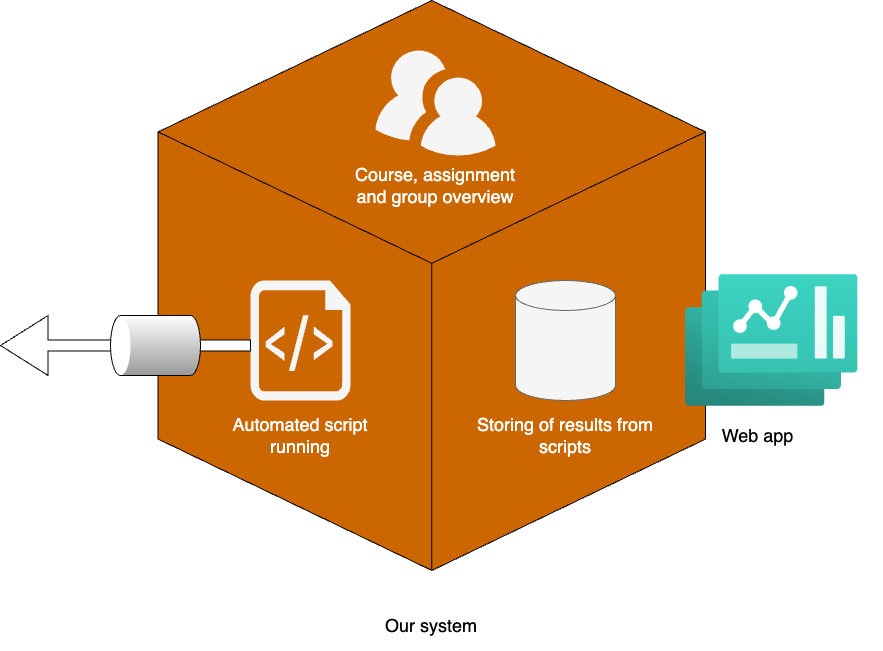

The diagram above was exported from draw.io. Its source (the exported page's mxGraphModel, read from the mxfile embedded in the PNG):
<mxGraphModel dx="2980" dy="933" grid="1" gridSize="10" guides="1" tooltips="1" connect="1" arrows="1" fold="1" page="0" pageScale="1" pageWidth="827" pageHeight="3000" math="0" shadow="0">
  <root>
    <mxCell id="0" />
    <mxCell id="1" parent="0" />
    <mxCell id="4" value="" style="html=1;whiteSpace=wrap;shape=isoCube2;backgroundOutline=1;isoAngle=15;fillColor=#CC6600;" parent="1" vertex="1">
      <mxGeometry x="-337.38" y="340" width="547.38" height="570" as="geometry" />
    </mxCell>
    <mxCell id="2" value="" style="verticalLabelPosition=bottom;html=1;verticalAlign=top;align=center;strokeColor=none;fillColor=#f5f5f5;shape=mxgraph.azure.script_file;pointerEvents=1;fontColor=#333333;" parent="1" vertex="1">
      <mxGeometry x="-245" y="620" width="100" height="120" as="geometry" />
    </mxCell>
    <mxCell id="3" value="" style="shape=singleArrow;whiteSpace=wrap;html=1;arrowWidth=0.18000081380208333;arrowSize=0.19045037841796875;rotation=-180;" parent="1" vertex="1">
      <mxGeometry x="-495" y="655" width="250" height="60" as="geometry" />
    </mxCell>
    <mxCell id="7" value="" style="aspect=fixed;html=1;points=[];align=center;image;fontSize=12;image=img/lib/azure2/other/Dashboard_Hub.svg;fillColor=#F2F2F2;" parent="1" vertex="1">
      <mxGeometry x="190" y="614" width="172.62" height="132" as="geometry" />
    </mxCell>
    <mxCell id="8" value="&lt;span style=&quot;font-size: 18px;&quot;&gt;&lt;font color=&quot;#ffffff&quot;&gt;Automated script running&lt;/font&gt;&lt;/span&gt;" style="text;strokeColor=none;align=center;fillColor=none;html=1;verticalAlign=middle;whiteSpace=wrap;rounded=0;" parent="1" vertex="1">
      <mxGeometry x="-290" y="750" width="190" height="50" as="geometry" />
    </mxCell>
    <mxCell id="9" value="&lt;span style=&quot;font-size: 18px;&quot;&gt;Our system&lt;/span&gt;" style="text;strokeColor=none;align=center;fillColor=none;html=1;verticalAlign=middle;whiteSpace=wrap;rounded=0;" parent="1" vertex="1">
      <mxGeometry x="-158.69" y="940" width="190" height="50" as="geometry" />
    </mxCell>
    <mxCell id="10" value="&lt;span style=&quot;font-size: 18px;&quot;&gt;Web app&lt;/span&gt;" style="text;strokeColor=none;align=center;fillColor=none;html=1;verticalAlign=middle;whiteSpace=wrap;rounded=0;" parent="1" vertex="1">
      <mxGeometry x="138.93" y="750" width="247.38" height="50" as="geometry" />
    </mxCell>
    <mxCell id="12" value="" style="verticalLabelPosition=bottom;sketch=0;html=1;fillColor=#f5f5f5;strokeColor=#666666;verticalAlign=top;pointerEvents=1;align=center;shape=mxgraph.cisco_safe.people_places_things_icons.icon9;fontColor=#333333;" vertex="1" parent="1">
      <mxGeometry x="-120" y="390" width="120" height="105" as="geometry" />
    </mxCell>
    <mxCell id="13" value="&lt;span style=&quot;font-size: 18px;&quot;&gt;&lt;font color=&quot;#ffffff&quot;&gt;Course, assignment and group overview&lt;/font&gt;&lt;/span&gt;" style="text;strokeColor=none;align=center;fillColor=none;html=1;verticalAlign=middle;whiteSpace=wrap;rounded=0;" vertex="1" parent="1">
      <mxGeometry x="-155" y="500" width="190" height="50" as="geometry" />
    </mxCell>
    <mxCell id="14" value="" style="shape=cylinder3;whiteSpace=wrap;html=1;boundedLbl=1;backgroundOutline=1;size=15;fillColor=#f5f5f5;strokeColor=#666666;fontColor=#333333;" vertex="1" parent="1">
      <mxGeometry x="20" y="620" width="100" height="120" as="geometry" />
    </mxCell>
    <mxCell id="15" value="&lt;span style=&quot;font-size: 18px;&quot;&gt;&lt;font color=&quot;#ffffff&quot;&gt;Storing of results from scripts&lt;/font&gt;&lt;/span&gt;" style="text;strokeColor=none;align=center;fillColor=none;html=1;verticalAlign=middle;whiteSpace=wrap;rounded=0;" vertex="1" parent="1">
      <mxGeometry x="-25" y="750" width="190" height="50" as="geometry" />
    </mxCell>
    <mxCell id="19" value="" style="verticalLabelPosition=bottom;verticalAlign=top;html=1;shape=mxgraph.infographic.cylinder;rotation=-90;" vertex="1" parent="1">
      <mxGeometry x="-370" y="640" width="60" height="90" as="geometry" />
    </mxCell>
  </root>
</mxGraphModel>